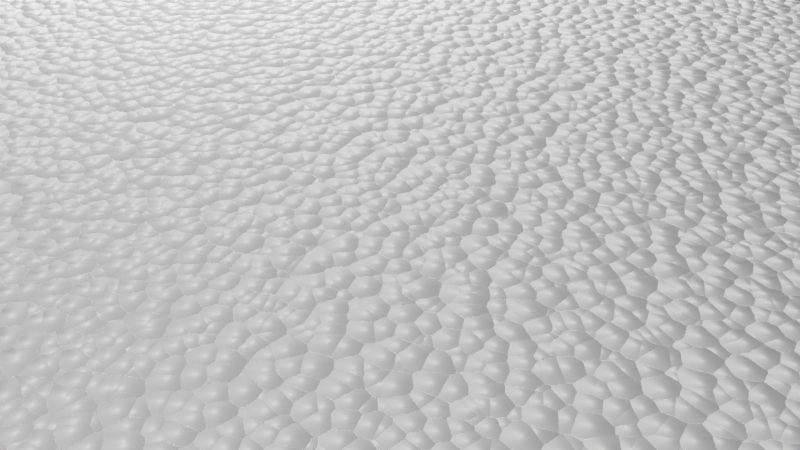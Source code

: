 # Source: cloth_leather.blend  (saved by Blender 2.79.0; exported with 4.5.12 LTS)
import bpy
from mathutils import Matrix  # noqa: F401  (used for matrix-valued properties, if any)

bpy.ops.wm.read_factory_settings(use_empty=True)
scene = bpy.context.scene
scene.name = 'Scene'

# ---- collections
col_collection_1 = bpy.data.collections.new('Collection 1'); scene.collection.children.link(col_collection_1)

# ---- materials (node trees are filled in below, after node groups)
mat_bmd_polystyrene = bpy.data.materials.new('BMD_Polystyrene')
mat_bmd_polystyrene.alpha_threshold = 0.0
mat_bmd_polystyrene.diffuse_color = (1.0, 1.0, 0.8261, 1.0)
mat_bmd_polystyrene.roughness = 0.5
mat_bmd_polystyrene.line_color = (0.0, 0.0, 0.0, 1.0)
mat_bmd_leather_0007 = bpy.data.materials.new('BMD_Leather_0007')
mat_bmd_leather_0007.alpha_threshold = 0.0
mat_bmd_leather_0007.diffuse_color = (0.01444, 0.006049, 0.004391, 1.0)
mat_bmd_leather_0007.roughness = 0.5
mat_bmd_leather_0007.line_color = (0.0, 0.0, 0.0, 1.0)

# ---- node groups
ng_bmd_polystyreneshader = bpy.data.node_groups.new('BMD_PolystyreneShader', 'ShaderNodeTree')
_s = ng_bmd_polystyreneshader.interface.new_socket(name='Shader', in_out='OUTPUT', socket_type='NodeSocketShader')
_s = ng_bmd_polystyreneshader.interface.new_socket(name='Color', in_out='INPUT', socket_type='NodeSocketColor')
_s.default_value = (1.0, 1.0, 1.0, 1.0)
_s = ng_bmd_polystyreneshader.interface.new_socket(name='Strength', in_out='INPUT', socket_type='NodeSocketFloat')
_s.subtype = 'FACTOR'
_s.default_value = 0.5
_s.min_value = 0.0
_s.max_value = 1.0
_s = ng_bmd_polystyreneshader.interface.new_socket(name='Scale', in_out='INPUT', socket_type='NodeSocketFloat')
_s.default_value = 5.0
_s.min_value = -1000.0
_s.max_value = 1000.0
_s = ng_bmd_polystyreneshader.interface.new_socket(name='Normal', in_out='INPUT', socket_type='NodeSocketVector')
_s.min_value = -1.0
_s.max_value = 1.0
_s.hide_value = True
_N = ng_bmd_polystyreneshader.nodes; _L = ng_bmd_polystyreneshader.links
n0 = _N.new('NodeFrame'); n0.name = 'PolystyreneBump'; n0.location = (-620, -33)
n0.label = 'Bump'
n0.width = 718
n1 = _N.new('NodeFrame'); n1.name = 'PolystyreneShader'; n1.location = (148, 145)
n1.label = 'Shader'
n1.width = 428
n2 = _N.new('NodeGroupInput'); n2.name = 'Group Input'; n2.location = (-613, 126)
n3 = _N.new('ShaderNodeMath'); n3.name = 'Math'; n3.location = (224, 9)
n3.operation = 'MULTIPLY'
n3.inputs[1].default_value = 20.0
n4 = _N.new('ShaderNodeTexVoronoi'); n4.name = 'Voronoi Texture'; n4.location = (401, 17)
n5 = _N.new('ShaderNodeBump'); n5.name = 'Bump'; n5.location = (572, 23)
n5.invert = True
n5.inputs[1].default_value = 0.1
n5.inputs[2].default_value = 1.0
n6 = _N.new('ShaderNodeTexCoord'); n6.name = 'Texture Coordinate'; n6.location = (54, 33)
n7 = _N.new('ShaderNodeFresnel'); n7.name = 'Fresnel'; n7.location = (60, 33)
n7.inputs[0].default_value = 1.55
n8 = _N.new('ShaderNodeBsdfDiffuse'); n8.name = 'Diffuse BSDF'; n8.location = (58, -72)
n9 = _N.new('ShaderNodeBsdfAnisotropic'); n9.name = 'Glossy BSDF'; n9.location = (54, -202)
n9.distribution = 'GGX'
n9.inputs[0].default_value = (1.0, 1.0, 1.0, 1.0)
n9.inputs[1].default_value = 0.7746
n10 = _N.new('ShaderNodeMixShader'); n10.name = 'Mix Shader'; n10.location = (282, -95)
n11 = _N.new('NodeGroupOutput'); n11.name = 'Group Output'; n11.location = (613, -15)
n12 = _N.new('ShaderNodeMath'); n12.name = 'Math.001'; n12.location = (0, 0)
n12.operation = 'MULTIPLY'
n3.parent = n0
n4.parent = n0
n5.parent = n0
n6.parent = n0
n7.parent = n1
n8.parent = n1
n9.parent = n1
n10.parent = n1
_L.new(n10.outputs[0], n11.inputs[0])
_L.new(n9.outputs[0], n10.inputs[2])
_L.new(n8.outputs[0], n10.inputs[1])
_L.new(n7.outputs[0], n10.inputs[0])
_L.new(n5.outputs[0], n9.inputs[4])
_L.new(n5.outputs[0], n8.inputs[2])
_L.new(n5.outputs[0], n7.inputs[1])
_L.new(n2.outputs[0], n8.inputs[0])
_L.new(n2.outputs[1], n5.inputs[0])
_L.new(n2.outputs[3], n5.inputs[4])
_L.new(n6.outputs[0], n4.inputs[0])
_L.new(n2.outputs[2], n3.inputs[0])
_L.new(n3.outputs[0], n4.inputs[2])
_L.new(n12.outputs[0], n5.inputs[3])
_L.new(n4.outputs[0], n12.inputs[0])
_L.new(n4.outputs[0], n12.inputs[1])
n11.is_active_output = True
ng_bmd_leatherbump_001 = bpy.data.node_groups.new('BMD_LeatherBump.001', 'ShaderNodeTree')
_s = ng_bmd_leatherbump_001.interface.new_socket(name='Color', in_out='OUTPUT', socket_type='NodeSocketColor')
_s.default_value = (0.0, 0.0, 0.0, 0.0)
_s = ng_bmd_leatherbump_001.interface.new_socket(name='Vector', in_out='INPUT', socket_type='NodeSocketVector')
_s.min_value = -1.0
_s.max_value = 1.0
_s = ng_bmd_leatherbump_001.interface.new_socket(name='Scale', in_out='INPUT', socket_type='NodeSocketFloat')
_s.default_value = 10.0
_s.min_value = -1000.0
_s.max_value = 1000.0
_N = ng_bmd_leatherbump_001.nodes; _L = ng_bmd_leatherbump_001.links
n0 = _N.new('ShaderNodeMapping'); n0.name = 'Mapping'; n0.location = (-867, 150)
n1 = _N.new('ShaderNodeMapping'); n1.name = 'Mapping.001'; n1.location = (-870, -151)
n1.inputs[2].default_value = (0.0, 1.571, 0.0)
n2 = _N.new('ShaderNodeTexWave'); n2.name = 'Wave Texture'; n2.location = (-357, 45)
n2.bands_direction = 'DIAGONAL'
n2.rings_direction = 'SPHERICAL'
n2.inputs[2].default_value = 25.0
n2.inputs[3].default_value = 16.0
n2.inputs[4].default_value = 0.3
n2.inputs[6].default_value = 1.571
n3 = _N.new('ShaderNodeTexVoronoi'); n3.name = 'Voronoi Texture'; n3.location = (-357, 207)
n4 = _N.new('ShaderNodeMix'); n4.name = 'Mix'; n4.location = (-108, -70)
n4.data_type = 'RGBA'
n4.blend_type = 'DIFFERENCE'
n4.inputs[0].default_value = 1.0
n5 = _N.new('ShaderNodeMix'); n5.name = 'Mix.001'; n5.location = (-113, -269)
n5.data_type = 'RGBA'
n5.blend_type = 'DIFFERENCE'
n5.inputs[0].default_value = 1.0
n6 = _N.new('ShaderNodeValToRGB'); n6.name = 'ColorRamp.001'; n6.location = (153, -228)
while len(n6.color_ramp.elements) > 1: n6.color_ramp.elements.remove(n6.color_ramp.elements[-1])
n6.color_ramp.elements[0].position = 0.0; n6.color_ramp.elements[0].color = (0.0, 0.0, 0.0, 1.0)
_e = n6.color_ramp.elements.new(0.3045); _e.color = (1.0, 1.0, 1.0, 1.0)
n7 = _N.new('ShaderNodeValToRGB'); n7.name = 'ColorRamp'; n7.location = (193, 12)
while len(n7.color_ramp.elements) > 1: n7.color_ramp.elements.remove(n7.color_ramp.elements[-1])
n7.color_ramp.elements[0].position = 0.0; n7.color_ramp.elements[0].color = (0.0, 0.0, 0.0, 1.0)
_e = n7.color_ramp.elements.new(0.3045); _e.color = (1.0, 1.0, 1.0, 1.0)
n8 = _N.new('ShaderNodeMix'); n8.name = 'Mix.002'; n8.location = (560, -144)
n8.data_type = 'RGBA'
n8.blend_type = 'MULTIPLY'
n8.inputs[0].default_value = 1.0
n9 = _N.new('ShaderNodeMath'); n9.name = 'Math.001'; n9.location = (768, -105)
n9.operation = 'MULTIPLY'
n10 = _N.new('ShaderNodeMath'); n10.name = 'Math'; n10.location = (718, 67)
n10.operation = 'MULTIPLY'
n11 = _N.new('ShaderNodeMix'); n11.name = 'Mix.003'; n11.location = (1009, 20)
n11.data_type = 'RGBA'
n11.blend_type = 'ADD'
n11.inputs[0].default_value = 1.0
n12 = _N.new('NodeGroupOutput'); n12.name = 'Group Output'; n12.location = (1209, -66)
n13 = _N.new('NodeGroupInput'); n13.name = 'Group Input'; n13.location = (-1209, -57)
n14 = _N.new('ShaderNodeTexVoronoi'); n14.name = 'Voronoi Texture.001'; n14.location = (-362, -186)
n15 = _N.new('ShaderNodeTexWave'); n15.name = 'Wave Texture.001'; n15.location = (-366, -340)
n15.bands_direction = 'DIAGONAL'
n15.rings_direction = 'SPHERICAL'
n15.inputs[2].default_value = 25.0
n15.inputs[3].default_value = 16.0
n15.inputs[4].default_value = 0.3
n15.inputs[6].default_value = 1.571
n16 = _N.new('ShaderNodeMath'); n16.name = 'Math.002'; n16.location = (-865, 340)
n16.operation = 'MULTIPLY'
n16.inputs[1].default_value = 6.0
_L.new(n0.outputs[0], n14.inputs[0])
_L.new(n0.outputs[0], n2.inputs[0])
_L.new(n0.outputs[0], n3.inputs[0])
_L.new(n1.outputs[0], n15.inputs[0])
_L.new(n13.outputs[0], n0.inputs[0])
_L.new(n2.outputs[1], n4.inputs[7])
_L.new(n15.outputs[1], n5.inputs[6])
_L.new(n5.outputs[2], n6.inputs[0])
_L.new(n8.outputs[2], n9.inputs[0])
_L.new(n4.outputs[2], n7.inputs[0])
_L.new(n7.outputs[0], n8.inputs[6])
_L.new(n6.outputs[0], n8.inputs[7])
_L.new(n10.outputs[0], n11.inputs[6])
_L.new(n9.outputs[0], n11.inputs[7])
_L.new(n11.outputs[2], n12.inputs[0])
_L.new(n13.outputs[0], n1.inputs[0])
_L.new(n13.outputs[1], n2.inputs[1])
_L.new(n13.outputs[1], n14.inputs[2])
_L.new(n13.outputs[1], n15.inputs[1])
_L.new(n13.outputs[1], n16.inputs[0])
_L.new(n16.outputs[0], n3.inputs[2])
_L.new(n3.outputs[1], n10.inputs[0])
_L.new(n14.outputs[1], n5.inputs[7])
_L.new(n14.outputs[1], n4.inputs[6])
n12.is_active_output = True
ng_bmd_leathershader_001 = bpy.data.node_groups.new('BMD_LeatherShader.001', 'ShaderNodeTree')
_s = ng_bmd_leathershader_001.interface.new_socket(name='Shader', in_out='OUTPUT', socket_type='NodeSocketShader')
_s = ng_bmd_leathershader_001.interface.new_socket(name='Color', in_out='INPUT', socket_type='NodeSocketColor')
_s.default_value = (0.01473, 0.006248, 0.004458, 1.0)
_s = ng_bmd_leathershader_001.interface.new_socket(name='IOR', in_out='INPUT', socket_type='NodeSocketFloat')
_s.default_value = 1.25
_s.min_value = 0.0
_s.max_value = 1000.0
_s = ng_bmd_leathershader_001.interface.new_socket(name='Normal', in_out='INPUT', socket_type='NodeSocketVector')
_s.min_value = -1.0
_s.max_value = 1.0
_s.hide_value = True
_N = ng_bmd_leathershader_001.nodes; _L = ng_bmd_leathershader_001.links
n0 = _N.new('ShaderNodeBsdfAnisotropic'); n0.name = 'Anisotropic BSDF'; n0.location = (-195, -193)
n0.distribution = 'BECKMANN'
n0.inputs[1].default_value = 0.3162
n0.inputs[2].default_value = 0.5
n1 = _N.new('ShaderNodeBsdfAnisotropic'); n1.name = 'Glossy BSDF'; n1.location = (-192, -34)
n1.width = 159
n1.distribution = 'BECKMANN'
n1.inputs[1].default_value = 0.5477
n2 = _N.new('ShaderNodeBsdfDiffuse'); n2.name = 'Diffuse BSDF'; n2.location = (-190, 89)
n2.inputs[1].default_value = 0.1
n3 = _N.new('ShaderNodeMixShader'); n3.name = 'Mix Shader'; n3.location = (25, 73)
n4 = _N.new('NodeGroupOutput'); n4.name = 'Group Output'; n4.location = (395, 0)
n5 = _N.new('ShaderNodeMixShader'); n5.name = 'Mix Shader.001'; n5.location = (195, 58)
n6 = _N.new('NodeGroupInput'); n6.name = 'Group Input'; n6.location = (-395, 0)
n7 = _N.new('ShaderNodeFresnel'); n7.name = 'Fresnel'; n7.location = (-185, 193)
_L.new(n2.outputs[0], n3.inputs[1])
_L.new(n6.outputs[2], n2.inputs[2])
_L.new(n3.outputs[0], n5.inputs[1])
_L.new(n5.outputs[0], n4.inputs[0])
_L.new(n1.outputs[0], n3.inputs[2])
_L.new(n0.outputs[0], n5.inputs[2])
_L.new(n7.outputs[0], n3.inputs[0])
_L.new(n7.outputs[0], n5.inputs[0])
_L.new(n6.outputs[2], n0.inputs[4])
_L.new(n6.outputs[2], n1.inputs[4])
_L.new(n6.outputs[0], n2.inputs[0])
_L.new(n6.outputs[1], n7.inputs[0])
n4.is_active_output = True

# ---- material node trees
mat_bmd_polystyrene.use_nodes = True; mat_bmd_polystyrene.node_tree.nodes.clear()
_N = mat_bmd_polystyrene.node_tree.nodes; _L = mat_bmd_polystyrene.node_tree.links
n0 = _N.new('ShaderNodeOutputMaterial'); n0.name = 'Material Output'; n0.location = (100, 0)
n1 = _N.new('ShaderNodeGroup'); n1.name = 'Group'; n1.location = (-100, 0)
n1.node_tree = ng_bmd_polystyreneshader
n1.inputs[0].default_value = (1.0, 1.0, 1.0, 1.0)
n1.inputs[1].default_value = 0.5
n1.inputs[2].default_value = 5.0
n1.inputs[3].default_value = (0.0, 0.0, 0.0)
_L.new(n1.outputs[0], n0.inputs[0])
n0.is_active_output = True
mat_bmd_leather_0007.use_nodes = True; mat_bmd_leather_0007.node_tree.nodes.clear()
_N = mat_bmd_leather_0007.node_tree.nodes; _L = mat_bmd_leather_0007.node_tree.links
n0 = _N.new('ShaderNodeOutputMaterial'); n0.name = 'Material Output'; n0.location = (364, -24)
n0.width = 120
n1 = _N.new('ShaderNodeTexCoord'); n1.name = 'Texture Coordinate'; n1.location = (-364, 24)
n2 = _N.new('ShaderNodeGroup'); n2.name = 'Group'; n2.location = (-182, -7)
n2.node_tree = ng_bmd_leatherbump_001
n2.inputs[1].default_value = 10.0
n3 = _N.new('ShaderNodeBump'); n3.name = 'Bump'; n3.location = (13, -2)
n3.inputs[0].default_value = 0.1
n3.inputs[1].default_value = 0.1
n3.inputs[2].default_value = 1.0
n4 = _N.new('ShaderNodeGroup'); n4.name = 'Group.001'; n4.location = (182, 17)
n4.node_tree = ng_bmd_leathershader_001
n4.inputs[0].default_value = (0.01473, 0.006248, 0.004458, 1.0)
n4.inputs[1].default_value = 1.25
_L.new(n3.outputs[0], n4.inputs[2])
_L.new(n2.outputs[0], n3.inputs[3])
_L.new(n4.outputs[0], n0.inputs[0])
_L.new(n1.outputs[0], n2.inputs[0])
n0.is_active_output = True

# ---- world
world_world = bpy.data.worlds.new('World'); scene.world = world_world
world_world.color = (0.05088, 0.05088, 0.05088)
world_world.use_sun_shadow = False
world_world.sun_shadow_jitter_overblur = 0.0
world_world.cycles.sampling_method = 'MANUAL'

# ---- cameras
cam_camera = bpy.data.cameras.new('Camera')
cam_camera.clip_end = 100.0
cam_camera.lens = 35.0
cam_camera.sensor_width = 32.0
cam_camera.sensor_height = 18.0
cam_camera.ortho_scale = 7.314
cam_camera.dof.focus_distance = 0.0

# ---- lights
light_point_002 = bpy.data.lights.new('Point.002', 'POINT')
light_point_002.transmission_factor = 0.0
light_point_002.energy = 100.0
light_point_002.shadow_buffer_clip_start = 0.5
light_point_002.shadow_soft_size = 0.1
light_point_002.shadow_maximum_resolution = 0.006
light_point_002.use_absolute_resolution = True
light_point_001 = bpy.data.lights.new('Point.001', 'POINT')
light_point_001.transmission_factor = 0.0
light_point_001.energy = 100.0
light_point_001.shadow_buffer_clip_start = 0.5
light_point_001.shadow_soft_size = 0.1
light_point_001.shadow_maximum_resolution = 0.006
light_point_001.use_absolute_resolution = True
light_point = bpy.data.lights.new('Point', 'POINT')
light_point.transmission_factor = 0.0
light_point.energy = 100.0
light_point.shadow_buffer_clip_start = 0.5
light_point.shadow_soft_size = 0.1
light_point.shadow_maximum_resolution = 0.006
light_point.use_absolute_resolution = True
light_lamp = bpy.data.lights.new('Lamp', 'POINT')
light_lamp.transmission_factor = 0.0
light_lamp.cutoff_distance = 30.0
light_lamp.energy = 100.0
light_lamp.shadow_buffer_clip_start = 1.001
light_lamp.shadow_soft_size = 0.1
light_lamp.shadow_maximum_resolution = 0.006
light_lamp.use_absolute_resolution = True

# ---- meshes
me_cube = bpy.data.meshes.new('Cube')
me_cube.from_pydata([(1.0, 1.0, -1.0), (1.0, -1.0, -1.0), (-1.0, -1.0, -1.0), (-1.0, 1.0, -1.0), (1.0, 1.0, 1.0), (1.0, -1.0, 1.0), (-1.0, -1.0, 1.0), (-1.0, 1.0, 1.0)], [], [(0, 1, 2, 3), (4, 7, 6, 5), (0, 4, 5, 1), (1, 5, 6, 2), (2, 6, 7, 3), (4, 0, 3, 7)])
me_cube.materials.append(mat_bmd_polystyrene)
me_cube.use_remesh_preserve_volume = False
me_cube.use_remesh_preserve_attributes = False
me_cube.use_mirror_vertex_groups = False
me_cube.update()
me_plane = bpy.data.meshes.new('Plane')
me_plane.from_pydata([(-1.0, -1.227, 0.0), (1.0, -1.227, 0.0), (-1.0, 0.7727, 0.0), (1.0, 0.7727, 0.0), (-1.0, -0.2273, 0.0), (0.0, -1.227, 0.0), (1.0, -0.2273, 0.0), (0.0, 0.7727, 0.0), (0.0, -0.2273, 0.0), (-1.0, -0.7273, 0.0), (0.5, -1.227, 0.0), (1.0, 0.2727, 0.0), (-0.5, 0.7727, 0.0), (-1.0, 0.2727, 0.0), (-0.5, -1.227, 0.0), (1.0, -0.7273, 0.0), (0.5, 0.7727, 0.0), (0.0, 0.2727, 0.0), (0.0, -0.7273, 0.0), (-0.5, -0.2273, 0.0), (0.5, -0.2273, 0.0), (0.5, -0.7273, 0.0), (-0.5, -0.7273, 0.0), (-0.5, 0.2727, 0.0), (0.5, 0.2727, 0.0), (-1.0, -0.9773, 0.0), (0.75, -1.227, 0.0), (1.0, 0.5227, 0.0), (-0.75, 0.7727, 0.0), (-1.0, 0.02269, 0.0), (-0.25, -1.227, 0.0), (1.0, -0.4773, 0.0), (0.25, 0.7727, 0.0), (0.0, 0.5227, 0.0), (0.0, -0.4773, 0.0), (-0.75, -0.2273, 0.0), (0.25, -0.2273, 0.0), (-1.0, -0.4773, 0.0), (0.25, -1.227, 0.0), (1.0, 0.02269, 0.0), (-0.25, 0.7727, 0.0), (-1.0, 0.5227, 0.0), (-0.75, -1.227, 0.0), (1.0, -0.9773, 0.0), (0.75, 0.7727, 0.0), (0.0, 0.02269, 0.0), (0.0, -0.9773, 0.0), (-0.25, -0.2273, 0.0), (0.75, -0.2273, 0.0), (0.5, -0.4773, 0.0), (0.5, -0.9773, 0.0), (0.25, -0.7273, 0.0), (0.75, -0.7273, 0.0), (-0.5, -0.4773, 0.0), (-0.5, -0.9773, 0.0), (-0.75, -0.7273, 0.0), (-0.25, -0.7273, 0.0), (-0.5, 0.5227, 0.0), (-0.5, 0.02269, 0.0), (-0.75, 0.2727, 0.0), (-0.25, 0.2727, 0.0), (0.5, 0.5227, 0.0), (0.5, 0.02269, 0.0), (0.25, 0.2727, 0.0), (0.75, 0.2727, 0.0), (0.75, 0.02269, 0.0), (0.25, 0.02269, 0.0), (0.25, 0.5227, 0.0), (-0.25, 0.02269, 0.0), (-0.75, 0.02269, 0.0), (-0.75, 0.5227, 0.0), (-0.25, -0.9773, 0.0), (-0.75, -0.9773, 0.0), (-0.75, -0.4773, 0.0), (0.75, -0.9773, 0.0), (0.25, -0.9773, 0.0), (0.25, -0.4773, 0.0), (0.75, -0.4773, 0.0), (-0.25, -0.4773, 0.0), (-0.25, 0.5227, 0.0), (0.75, 0.5227, 0.0), (-1.0, -1.102, 0.0), (0.875, -1.227, 0.0), (1.0, 0.6477, 0.0), (-0.875, 0.7727, 0.0), (-1.0, -0.1023, 0.0), (-0.125, -1.227, 0.0), (1.0, -0.3523, 0.0), (0.125, 0.7727, 0.0), (0.0, 0.6477, 0.0), (0.0, -0.3523, 0.0), (-0.875, -0.2273, 0.0), (0.125, -0.2273, 0.0), (-1.0, -0.6023, 0.0), (0.375, -1.227, 0.0), (1.0, 0.1477, 0.0), (-0.375, 0.7727, 0.0), (-1.0, 0.3977, 0.0), (-0.625, -1.227, 0.0), (1.0, -0.8523, 0.0), (0.625, 0.7727, 0.0), (0.0, 0.1477, 0.0), (0.0, -0.8523, 0.0), (-0.375, -0.2273, 0.0), (0.625, -0.2273, 0.0), (0.5, -0.3523, 0.0), (0.5, -0.8523, 0.0), (0.125, -0.7273, 0.0), (0.625, -0.7273, 0.0), (-0.5, -0.3523, 0.0), (-0.5, -0.8523, 0.0), (-0.875, -0.7273, 0.0), (-0.375, -0.7273, 0.0), (-0.5, 0.6477, 0.0), (-0.5, 0.1477, 0.0), (-0.875, 0.2727, 0.0), (-0.375, 0.2727, 0.0), (0.5, 0.6477, 0.0), (0.5, 0.1477, 0.0), (0.125, 0.2727, 0.0), (0.625, 0.2727, 0.0), (-1.0, -0.8523, 0.0), (0.625, -1.227, 0.0), (1.0, 0.3977, 0.0), (-0.625, 0.7727, 0.0), (-1.0, 0.1477, 0.0), (-0.375, -1.227, 0.0), (1.0, -0.6023, 0.0), (0.375, 0.7727, 0.0), (0.0, 0.3977, 0.0), (0.0, -0.6023, 0.0), (-0.625, -0.2273, 0.0), (0.375, -0.2273, 0.0), (-1.0, -0.3523, 0.0), (0.125, -1.227, 0.0), (1.0, -0.1023, 0.0), (-0.125, 0.7727, 0.0), (-1.0, 0.6477, 0.0), (-0.875, -1.227, 0.0), (1.0, -1.102, 0.0), (0.875, 0.7727, 0.0), (0.0, -0.1023, 0.0), (0.0, -1.102, 0.0), (-0.125, -0.2273, 0.0), (0.875, -0.2273, 0.0), (0.5, -0.6023, 0.0), (0.5, -1.102, 0.0), (0.375, -0.7273, 0.0), (0.875, -0.7273, 0.0), (-0.5, -0.6023, 0.0), (-0.5, -1.102, 0.0), (-0.625, -0.7273, 0.0), (-0.125, -0.7273, 0.0), (-0.5, 0.3977, 0.0), (-0.5, -0.1023, 0.0), (-0.625, 0.2727, 0.0), (-0.125, 0.2727, 0.0), (0.5, 0.3977, 0.0), (0.5, -0.1023, 0.0), (0.375, 0.2727, 0.0), (0.875, 0.2727, 0.0), (0.75, 0.1477, 0.0), (0.75, -0.1023, 0.0), (0.625, 0.02269, 0.0), (0.875, 0.02269, 0.0), (0.25, 0.1477, 0.0), (0.25, -0.1023, 0.0), (0.125, 0.02269, 0.0), (0.375, 0.02269, 0.0), (0.25, 0.6477, 0.0), (0.25, 0.3977, 0.0), (0.125, 0.5227, 0.0), (0.375, 0.5227, 0.0), (-0.25, 0.1477, 0.0), (-0.25, -0.1023, 0.0), (-0.375, 0.02269, 0.0), (-0.125, 0.02269, 0.0), (-0.75, 0.1477, 0.0), (-0.75, -0.1023, 0.0), (-0.875, 0.02269, 0.0), (-0.625, 0.02269, 0.0), (-0.75, 0.6477, 0.0), (-0.75, 0.3977, 0.0), (-0.875, 0.5227, 0.0), (-0.625, 0.5227, 0.0), (-0.25, -0.8523, 0.0), (-0.25, -1.102, 0.0), (-0.375, -0.9773, 0.0), (-0.125, -0.9773, 0.0), (-0.75, -0.8523, 0.0), (-0.75, -1.102, 0.0), (-0.875, -0.9773, 0.0), (-0.625, -0.9773, 0.0), (-0.75, -0.3523, 0.0), (-0.75, -0.6023, 0.0), (-0.875, -0.4773, 0.0), (-0.625, -0.4773, 0.0), (0.75, -0.8523, 0.0), (0.75, -1.102, 0.0), (0.625, -0.9773, 0.0), (0.875, -0.9773, 0.0), (0.25, -0.8523, 0.0), (0.25, -1.102, 0.0), (0.125, -0.9773, 0.0), (0.375, -0.9773, 0.0), (0.25, -0.3523, 0.0), (0.25, -0.6023, 0.0), (0.125, -0.4773, 0.0), (0.375, -0.4773, 0.0), (0.75, -0.3523, 0.0), (0.75, -0.6023, 0.0), (0.625, -0.4773, 0.0), (0.875, -0.4773, 0.0), (-0.25, -0.3523, 0.0), (-0.25, -0.6023, 0.0), (-0.375, -0.4773, 0.0), (-0.125, -0.4773, 0.0), (-0.25, 0.6477, 0.0), (-0.25, 0.3977, 0.0), (-0.375, 0.5227, 0.0), (-0.125, 0.5227, 0.0), (0.75, 0.6477, 0.0), (0.75, 0.3977, 0.0), (0.625, 0.5227, 0.0), (0.875, 0.5227, 0.0), (0.875, 0.3977, 0.0), (0.625, 0.3977, 0.0), (0.625, 0.6477, 0.0), (-0.125, 0.3977, 0.0), (-0.375, 0.3977, 0.0), (-0.375, 0.6477, 0.0), (-0.125, -0.6023, 0.0), (-0.375, -0.6023, 0.0), (-0.375, -0.3523, 0.0), (0.875, -0.6023, 0.0), (0.625, -0.6023, 0.0), (0.625, -0.3523, 0.0), (0.375, -0.6023, 0.0), (0.125, -0.6023, 0.0), (0.125, -0.3523, 0.0), (0.375, -1.102, 0.0), (0.125, -1.102, 0.0), (0.125, -0.8523, 0.0), (0.875, -1.102, 0.0), (0.625, -1.102, 0.0), (0.625, -0.8523, 0.0), (-0.625, -0.6023, 0.0), (-0.875, -0.6023, 0.0), (-0.875, -0.3523, 0.0), (-0.625, -1.102, 0.0), (-0.875, -1.102, 0.0), (-0.875, -0.8523, 0.0), (-0.125, -1.102, 0.0), (-0.375, -1.102, 0.0), (-0.375, -0.8523, 0.0), (-0.625, 0.3977, 0.0), (-0.875, 0.3977, 0.0), (-0.875, 0.6477, 0.0), (-0.625, -0.1023, 0.0), (-0.875, -0.1023, 0.0), (-0.875, 0.1477, 0.0), (-0.125, -0.1023, 0.0), (-0.375, -0.1023, 0.0), (-0.375, 0.1477, 0.0), (0.375, 0.3977, 0.0), (0.125, 0.3977, 0.0), (0.125, 0.6477, 0.0), (0.375, -0.1023, 0.0), (0.125, -0.1023, 0.0), (0.125, 0.1477, 0.0), (0.875, -0.1023, 0.0), (0.625, -0.1023, 0.0), (0.625, 0.1477, 0.0), (0.875, 0.1477, 0.0), (0.375, 0.1477, 0.0), (0.375, 0.6477, 0.0), (-0.125, 0.1477, 0.0), (-0.625, 0.1477, 0.0), (-0.625, 0.6477, 0.0), (-0.125, -0.8523, 0.0), (-0.625, -0.8523, 0.0), (-0.625, -0.3523, 0.0), (0.875, -0.8523, 0.0), (0.375, -0.8523, 0.0), (0.375, -0.3523, 0.0), (0.875, -0.3523, 0.0), (-0.125, -0.3523, 0.0), (-0.125, 0.6477, 0.0), (0.875, 0.6477, 0.0), (-1.0, -1.165, 0.0), (0.9375, -1.227, 0.0), (1.0, 0.7102, 0.0), (-0.9375, 0.7727, 0.0), (-1.0, -0.1648, 0.0), (-0.0625, -1.227, 0.0), (1.0, -0.2898, 0.0), (0.0625, 0.7727, 0.0), (0.0, 0.7102, 0.0), (0.0, -0.2898, 0.0), (-0.9375, -0.2273, 0.0), (0.0625, -0.2273, 0.0), (-1.0, -0.6648, 0.0), (0.4375, -1.227, 0.0), (1.0, 0.2102, 0.0), (-0.4375, 0.7727, 0.0), (-1.0, 0.3352, 0.0), (-0.5625, -1.227, 0.0), (1.0, -0.7898, 0.0), (0.5625, 0.7727, 0.0), (0.0, 0.2102, 0.0), (0.0, -0.7898, 0.0), (-0.4375, -0.2273, 0.0), (0.5625, -0.2273, 0.0), (0.5, -0.2898, 0.0), (0.5, -0.7898, 0.0), (0.0625, -0.7273, 0.0), (0.5625, -0.7273, 0.0), (-0.5, -0.2898, 0.0), (-0.5, -0.7898, 0.0), (-0.9375, -0.7273, 0.0), (-0.4375, -0.7273, 0.0), (-0.5, 0.7102, 0.0), (-0.5, 0.2102, 0.0), (-0.9375, 0.2727, 0.0), (-0.4375, 0.2727, 0.0), (0.5, 0.7102, 0.0), (0.5, 0.2102, 0.0), (0.0625, 0.2727, 0.0), (0.5625, 0.2727, 0.0), (-1.0, -0.9148, 0.0), (0.6875, -1.227, 0.0), (1.0, 0.4602, 0.0), (-0.6875, 0.7727, 0.0), (-1.0, 0.08519, 0.0), (-0.3125, -1.227, 0.0), (1.0, -0.5398, 0.0), (0.3125, 0.7727, 0.0), (0.0, 0.4602, 0.0), (0.0, -0.5398, 0.0), (-0.6875, -0.2273, 0.0), (0.3125, -0.2273, 0.0), (-1.0, -0.4148, 0.0), (0.1875, -1.227, 0.0), (1.0, -0.03981, 0.0), (-0.1875, 0.7727, 0.0), (-1.0, 0.5852, 0.0), (-0.8125, -1.227, 0.0), (1.0, -1.04, 0.0), (0.8125, 0.7727, 0.0), (0.0, -0.03981, 0.0), (0.0, -1.04, 0.0), (-0.1875, -0.2273, 0.0), (0.8125, -0.2273, 0.0), (0.5, -0.5398, 0.0), (0.5, -1.04, 0.0), (0.3125, -0.7273, 0.0), (0.8125, -0.7273, 0.0), (-0.5, -0.5398, 0.0), (-0.5, -1.04, 0.0), (-0.6875, -0.7273, 0.0), (-0.1875, -0.7273, 0.0), (-0.5, 0.4602, 0.0), (-0.5, -0.03981, 0.0), (-0.6875, 0.2727, 0.0), (-0.1875, 0.2727, 0.0), (0.5, 0.4602, 0.0), (0.5, -0.03981, 0.0), (0.3125, 0.2727, 0.0), (0.8125, 0.2727, 0.0), (0.75, 0.2102, 0.0), (0.75, -0.03981, 0.0), (0.5625, 0.02269, 0.0), (0.8125, 0.02269, 0.0), (0.25, 0.2102, 0.0), (0.25, -0.03981, 0.0), (0.0625, 0.02269, 0.0), (0.3125, 0.02269, 0.0), (0.25, 0.7102, 0.0), (0.25, 0.4602, 0.0), (0.0625, 0.5227, 0.0), (0.3125, 0.5227, 0.0), (-0.25, 0.2102, 0.0), (-0.25, -0.03981, 0.0), (-0.4375, 0.02269, 0.0), (-0.1875, 0.02269, 0.0), (-0.75, 0.2102, 0.0), (-0.75, -0.03981, 0.0), (-0.9375, 0.02269, 0.0), (-0.6875, 0.02269, 0.0), (-0.75, 0.7102, 0.0), (-0.75, 0.4602, 0.0), (-0.9375, 0.5227, 0.0), (-0.6875, 0.5227, 0.0), (-0.25, -0.7898, 0.0), (-0.25, -1.04, 0.0), (-0.4375, -0.9773, 0.0), (-0.1875, -0.9773, 0.0), (-0.75, -0.7898, 0.0), (-0.75, -1.04, 0.0), (-0.9375, -0.9773, 0.0), (-0.6875, -0.9773, 0.0), (-0.75, -0.2898, 0.0), (-0.75, -0.5398, 0.0), (-0.9375, -0.4773, 0.0), (-0.6875, -0.4773, 0.0), (0.75, -0.7898, 0.0), (0.75, -1.04, 0.0), (0.5625, -0.9773, 0.0), (0.8125, -0.9773, 0.0), (0.25, -0.7898, 0.0), (0.25, -1.04, 0.0), (0.0625, -0.9773, 0.0), (0.3125, -0.9773, 0.0), (0.25, -0.2898, 0.0), (0.25, -0.5398, 0.0), (0.0625, -0.4773, 0.0), (0.3125, -0.4773, 0.0), (0.75, -0.2898, 0.0), (0.75, -0.5398, 0.0), (0.5625, -0.4773, 0.0), (0.8125, -0.4773, 0.0), (-0.25, -0.2898, 0.0), (-0.25, -0.5398, 0.0), (-0.4375, -0.4773, 0.0), (-0.1875, -0.4773, 0.0), (-0.25, 0.7102, 0.0), (-0.25, 0.4602, 0.0), (-0.4375, 0.5227, 0.0), (-0.1875, 0.5227, 0.0), (0.75, 0.7102, 0.0), (0.75, 0.4602, 0.0), (0.5625, 0.5227, 0.0), (0.8125, 0.5227, 0.0), (-1.0, -1.04, 0.0), (0.8125, -1.227, 0.0), (1.0, 0.5852, 0.0), (-0.8125, 0.7727, 0.0), (-1.0, -0.03981, 0.0), (-0.1875, -1.227, 0.0), (1.0, -0.4148, 0.0), (0.1875, 0.7727, 0.0), (0.0, 0.5852, 0.0), (0.0, -0.4148, 0.0), (-0.8125, -0.2273, 0.0), (0.1875, -0.2273, 0.0), (-1.0, -0.5398, 0.0), (0.3125, -1.227, 0.0), (1.0, 0.08519, 0.0), (-0.3125, 0.7727, 0.0), (-1.0, 0.4602, 0.0), (-0.6875, -1.227, 0.0), (1.0, -0.9148, 0.0), (0.6875, 0.7727, 0.0), (0.0, 0.08519, 0.0), (0.0, -0.9148, 0.0), (-0.3125, -0.2273, 0.0), (0.6875, -0.2273, 0.0), (0.5, -0.4148, 0.0), (0.5, -0.9148, 0.0), (0.1875, -0.7273, 0.0), (0.6875, -0.7273, 0.0), (-0.5, -0.4148, 0.0), (-0.5, -0.9148, 0.0), (-0.8125, -0.7273, 0.0), (-0.3125, -0.7273, 0.0), (-0.5, 0.5852, 0.0), (-0.5, 0.08519, 0.0), (-0.8125, 0.2727, 0.0), (-0.3125, 0.2727, 0.0), (0.5, 0.5852, 0.0), (0.5, 0.08519, 0.0), (0.1875, 0.2727, 0.0), (0.6875, 0.2727, 0.0), (-1.0, -0.7898, 0.0), (0.5625, -1.227, 0.0), (1.0, 0.3352, 0.0), (-0.5625, 0.7727, 0.0), (-1.0, 0.2102, 0.0), (-0.4375, -1.227, 0.0), (1.0, -0.6648, 0.0), (0.4375, 0.7727, 0.0), (0.0, 0.3352, 0.0), (0.0, -0.6648, 0.0), (-0.5625, -0.2273, 0.0), (0.4375, -0.2273, 0.0), (-1.0, -0.2898, 0.0), (0.0625, -1.227, 0.0), (1.0, -0.1648, 0.0), (-0.0625, 0.7727, 0.0), (-1.0, 0.7102, 0.0), (-0.9375, -1.227, 0.0), (1.0, -1.165, 0.0), (0.9375, 0.7727, 0.0), (0.0, -0.1648, 0.0), (0.0, -1.165, 0.0), (-0.0625, -0.2273, 0.0), (0.9375, -0.2273, 0.0), (0.5, -0.6648, 0.0), (0.5, -1.165, 0.0), (0.4375, -0.7273, 0.0), (0.9375, -0.7273, 0.0), (-0.5, -0.6648, 0.0), (-0.5, -1.165, 0.0), (-0.5625, -0.7273, 0.0), (-0.0625, -0.7273, 0.0), (-0.5, 0.3352, 0.0), (-0.5, -0.1648, 0.0), (-0.5625, 0.2727, 0.0), (-0.0625, 0.2727, 0.0), (0.5, 0.3352, 0.0), (0.5, -0.1648, 0.0), (0.4375, 0.2727, 0.0), (0.9375, 0.2727, 0.0), (0.75, 0.08519, 0.0), (0.75, -0.1648, 0.0), (0.6875, 0.02269, 0.0), (0.9375, 0.02269, 0.0), (0.25, 0.08519, 0.0), (0.25, -0.1648, 0.0), (0.1875, 0.02269, 0.0), (0.4375, 0.02269, 0.0), (0.25, 0.5852, 0.0), (0.25, 0.3352, 0.0), (0.1875, 0.5227, 0.0), (0.4375, 0.5227, 0.0), (-0.25, 0.08519, 0.0), (-0.25, -0.1648, 0.0), (-0.3125, 0.02269, 0.0), (-0.0625, 0.02269, 0.0), (-0.75, 0.08519, 0.0), (-0.75, -0.1648, 0.0), (-0.8125, 0.02269, 0.0), (-0.5625, 0.02269, 0.0), (-0.75, 0.5852, 0.0), (-0.75, 0.3352, 0.0), (-0.8125, 0.5227, 0.0), (-0.5625, 0.5227, 0.0), (-0.25, -0.9148, 0.0), (-0.25, -1.165, 0.0), (-0.3125, -0.9773, 0.0), (-0.0625, -0.9773, 0.0), (-0.75, -0.9148, 0.0), (-0.75, -1.165, 0.0), (-0.8125, -0.9773, 0.0), (-0.5625, -0.9773, 0.0), (-0.75, -0.4148, 0.0), (-0.75, -0.6648, 0.0), (-0.8125, -0.4773, 0.0), (-0.5625, -0.4773, 0.0), (0.75, -0.9148, 0.0), (0.75, -1.165, 0.0), (0.6875, -0.9773, 0.0), (0.9375, -0.9773, 0.0), (0.25, -0.9148, 0.0), (0.25, -1.165, 0.0), (0.1875, -0.9773, 0.0), (0.4375, -0.9773, 0.0), (0.25, -0.4148, 0.0), (0.25, -0.6648, 0.0), (0.1875, -0.4773, 0.0), (0.4375, -0.4773, 0.0), (0.75, -0.4148, 0.0), (0.75, -0.6648, 0.0), (0.6875, -0.4773, 0.0), (0.9375, -0.4773, 0.0), (-0.25, -0.4148, 0.0), (-0.25, -0.6648, 0.0), (-0.3125, -0.4773, 0.0), (-0.0625, -0.4773, 0.0), (-0.25, 0.5852, 0.0), (-0.25, 0.3352, 0.0), (-0.3125, 0.5227, 0.0), (-0.0625, 0.5227, 0.0), (0.75, 0.5852, 0.0), (0.75, 0.3352, 0.0), (0.6875, 0.5227, 0.0), (0.9375, 0.5227, 0.0), (0.875, 0.4602, 0.0), (0.875, 0.3352, 0.0), (0.8125, 0.3977, 0.0), (0.9375, 0.3977, 0.0), (0.625, 0.4602, 0.0), (0.625, 0.3352, 0.0), (0.5625, 0.3977, 0.0), (0.6875, 0.3977, 0.0), (0.625, 0.7102, 0.0), (0.625, 0.5852, 0.0), (0.5625, 0.6477, 0.0), (0.6875, 0.6477, 0.0), (-0.125, 0.4602, 0.0), (-0.125, 0.3352, 0.0), (-0.1875, 0.3977, 0.0), (-0.0625, 0.3977, 0.0), (-0.375, 0.4602, 0.0), (-0.375, 0.3352, 0.0), (-0.4375, 0.3977, 0.0), (-0.3125, 0.3977, 0.0), (-0.375, 0.7102, 0.0), (-0.375, 0.5852, 0.0), (-0.4375, 0.6477, 0.0), (-0.3125, 0.6477, 0.0), (-0.125, -0.5398, 0.0), (-0.125, -0.6648, 0.0), (-0.1875, -0.6023, 0.0), (-0.0625, -0.6023, 0.0), (-0.375, -0.5398, 0.0), (-0.375, -0.6648, 0.0), (-0.4375, -0.6023, 0.0), (-0.3125, -0.6023, 0.0), (-0.375, -0.2898, 0.0), (-0.375, -0.4148, 0.0), (-0.4375, -0.3523, 0.0), (-0.3125, -0.3523, 0.0), (0.875, -0.5398, 0.0), (0.875, -0.6648, 0.0), (0.8125, -0.6023, 0.0), (0.9375, -0.6023, 0.0), (0.625, -0.5398, 0.0), (0.625, -0.6648, 0.0), (0.5625, -0.6023, 0.0), (0.6875, -0.6023, 0.0), (0.625, -0.2898, 0.0), (0.625, -0.4148, 0.0), (0.5625, -0.3523, 0.0), (0.6875, -0.3523, 0.0), (0.375, -0.5398, 0.0), (0.375, -0.6648, 0.0), (0.3125, -0.6023, 0.0), (0.4375, -0.6023, 0.0), (0.125, -0.5398, 0.0), (0.125, -0.6648, 0.0), (0.0625, -0.6023, 0.0), (0.1875, -0.6023, 0.0), (0.125, -0.2898, 0.0), (0.125, -0.4148, 0.0), (0.0625, -0.3523, 0.0), (0.1875, -0.3523, 0.0), (0.375, -1.04, 0.0), (0.375, -1.165, 0.0), (0.3125, -1.102, 0.0), (0.4375, -1.102, 0.0), (0.125, -1.04, 0.0), (0.125, -1.165, 0.0), (0.0625, -1.102, 0.0), (0.1875, -1.102, 0.0), (0.125, -0.7898, 0.0), (0.125, -0.9148, 0.0), (0.0625, -0.8523, 0.0), (0.1875, -0.8523, 0.0), (0.875, -1.04, 0.0), (0.875, -1.165, 0.0), (0.8125, -1.102, 0.0), (0.9375, -1.102, 0.0), (0.625, -1.04, 0.0), (0.625, -1.165, 0.0), (0.5625, -1.102, 0.0), (0.6875, -1.102, 0.0), (0.625, -0.7898, 0.0), (0.625, -0.9148, 0.0), (0.5625, -0.8523, 0.0), (0.6875, -0.8523, 0.0), (-0.625, -0.5398, 0.0), (-0.625, -0.6648, 0.0), (-0.6875, -0.6023, 0.0), (-0.5625, -0.6023, 0.0), (-0.875, -0.5398, 0.0), (-0.875, -0.6648, 0.0), (-0.9375, -0.6023, 0.0), (-0.8125, -0.6023, 0.0), (-0.875, -0.2898, 0.0), (-0.875, -0.4148, 0.0), (-0.9375, -0.3523, 0.0), (-0.8125, -0.3523, 0.0), (-0.625, -1.04, 0.0), (-0.625, -1.165, 0.0), (-0.6875, -1.102, 0.0), (-0.5625, -1.102, 0.0), (-0.875, -1.04, 0.0), (-0.875, -1.165, 0.0), (-0.9375, -1.102, 0.0), (-0.8125, -1.102, 0.0), (-0.875, -0.7898, 0.0), (-0.875, -0.9148, 0.0), (-0.9375, -0.8523, 0.0), (-0.8125, -0.8523, 0.0), (-0.125, -1.04, 0.0), (-0.125, -1.165, 0.0), (-0.1875, -1.102, 0.0), (-0.0625, -1.102, 0.0), (-0.375, -1.04, 0.0), (-0.375, -1.165, 0.0), (-0.4375, -1.102, 0.0), (-0.3125, -1.102, 0.0), (-0.375, -0.7898, 0.0), (-0.375, -0.9148, 0.0), (-0.4375, -0.8523, 0.0), (-0.3125, -0.8523, 0.0), (-0.625, 0.4602, 0.0), (-0.625, 0.3352, 0.0), (-0.6875, 0.3977, 0.0), (-0.5625, 0.3977, 0.0), (-0.875, 0.4602, 0.0), (-0.875, 0.3352, 0.0), (-0.9375, 0.3977, 0.0), (-0.8125, 0.3977, 0.0), (-0.875, 0.7102, 0.0), (-0.875, 0.5852, 0.0), (-0.9375, 0.6477, 0.0), (-0.8125, 0.6477, 0.0), (-0.625, -0.03981, 0.0), (-0.625, -0.1648, 0.0), (-0.6875, -0.1023, 0.0), (-0.5625, -0.1023, 0.0), (-0.875, -0.03981, 0.0), (-0.875, -0.1648, 0.0), (-0.9375, -0.1023, 0.0), (-0.8125, -0.1023, 0.0), (-0.875, 0.2102, 0.0), (-0.875, 0.08519, 0.0), (-0.9375, 0.1477, 0.0), (-0.8125, 0.1477, 0.0), (-0.125, -0.03981, 0.0), (-0.125, -0.1648, 0.0), (-0.1875, -0.1023, 0.0), (-0.0625, -0.1023, 0.0), (-0.375, -0.03981, 0.0), (-0.375, -0.1648, 0.0), (-0.4375, -0.1023, 0.0), (-0.3125, -0.1023, 0.0), (-0.375, 0.2102, 0.0), (-0.375, 0.08519, 0.0), (-0.4375, 0.1477, 0.0), (-0.3125, 0.1477, 0.0), (0.375, 0.4602, 0.0), (0.375, 0.3352, 0.0), (0.3125, 0.3977, 0.0), (0.4375, 0.3977, 0.0), (0.125, 0.4602, 0.0), (0.125, 0.3352, 0.0), (0.0625, 0.3977, 0.0), (0.1875, 0.3977, 0.0), (0.125, 0.7102, 0.0), (0.125, 0.5852, 0.0), (0.0625, 0.6477, 0.0), (0.1875, 0.6477, 0.0), (0.375, -0.03981, 0.0), (0.375, -0.1648, 0.0), (0.3125, -0.1023, 0.0), (0.4375, -0.1023, 0.0), (0.125, -0.03981, 0.0), (0.125, -0.1648, 0.0), (0.0625, -0.1023, 0.0), (0.1875, -0.1023, 0.0), (0.125, 0.2102, 0.0), (0.125, 0.08519, 0.0), (0.0625, 0.1477, 0.0), (0.1875, 0.1477, 0.0), (0.875, -0.03981, 0.0), (0.875, -0.1648, 0.0), (0.8125, -0.1023, 0.0), (0.9375, -0.1023, 0.0), (0.625, -0.03981, 0.0), (0.625, -0.1648, 0.0), (0.5625, -0.1023, 0.0), (0.6875, -0.1023, 0.0), (0.625, 0.2102, 0.0), (0.625, 0.08519, 0.0), (0.5625, 0.1477, 0.0), (0.6875, 0.1477, 0.0), (0.875, 0.2102, 0.0), (0.875, 0.08519, 0.0), (0.8125, 0.1477, 0.0), (0.9375, 0.1477, 0.0), (0.375, 0.2102, 0.0), (0.375, 0.08519, 0.0), (0.3125, 0.1477, 0.0), (0.4375, 0.1477, 0.0), (0.375, 0.7102, 0.0), (0.375, 0.5852, 0.0), (0.3125, 0.6477, 0.0), (0.4375, 0.6477, 0.0), (-0.125, 0.2102, 0.0), (-0.125, 0.08519, 0.0), (-0.1875, 0.1477, 0.0), (-0.0625, 0.1477, 0.0), (-0.625, 0.2102, 0.0), (-0.625, 0.08519, 0.0), (-0.6875, 0.1477, 0.0), (-0.5625, 0.1477, 0.0), (-0.625, 0.7102, 0.0), (-0.625, 0.5852, 0.0), (-0.6875, 0.6477, 0.0), (-0.5625, 0.6477, 0.0), (-0.125, -0.7898, 0.0), (-0.125, -0.9148, 0.0), (-0.1875, -0.8523, 0.0), (-0.0625, -0.8523, 0.0), (-0.625, -0.7898, 0.0), (-0.625, -0.9148, 0.0), (-0.6875, -0.8523, 0.0), (-0.5625, -0.8523, 0.0), (-0.625, -0.2898, 0.0), (-0.625, -0.4148, 0.0), (-0.6875, -0.3523, 0.0), (-0.5625, -0.3523, 0.0), (0.875, -0.7898, 0.0), (0.875, -0.9148, 0.0), (0.8125, -0.8523, 0.0), (0.9375, -0.8523, 0.0), (0.375, -0.7898, 0.0), (0.375, -0.9148, 0.0), (0.3125, -0.8523, 0.0), (0.4375, -0.8523, 0.0), (0.375, -0.2898, 0.0), (0.375, -0.4148, 0.0), (0.3125, -0.3523, 0.0), (0.4375, -0.3523, 0.0), (0.875, -0.2898, 0.0), (0.875, -0.4148, 0.0), (0.8125, -0.3523, 0.0), (0.9375, -0.3523, 0.0), (-0.125, -0.2898, 0.0), (-0.125, -0.4148, 0.0), (-0.1875, -0.3523, 0.0), (-0.0625, -0.3523, 0.0), (-0.125, 0.7102, 0.0), (-0.125, 0.5852, 0.0), (-0.1875, 0.6477, 0.0), (-0.0625, 0.6477, 0.0), (0.875, 0.7102, 0.0), (0.875, 0.5852, 0.0), (0.8125, 0.6477, 0.0), (0.9375, 0.6477, 0.0), (0.9375, 0.5852, 0.0), (0.8125, 0.5852, 0.0), (0.8125, 0.7102, 0.0), (-0.0625, 0.5852, 0.0), (-0.1875, 0.5852, 0.0), (-0.1875, 0.7102, 0.0), (-0.0625, -0.4148, 0.0), (-0.1875, -0.4148, 0.0), (-0.1875, -0.2898, 0.0), (0.9375, -0.4148, 0.0), (0.8125, -0.4148, 0.0), (0.8125, -0.2898, 0.0), (0.4375, -0.4148, 0.0), (0.3125, -0.4148, 0.0), (0.3125, -0.2898, 0.0), (0.4375, -0.9148, 0.0), (0.3125, -0.9148, 0.0), (0.3125, -0.7898, 0.0), (0.9375, -0.9148, 0.0), (0.8125, -0.9148, 0.0), (0.8125, -0.7898, 0.0), (-0.5625, -0.4148, 0.0), (-0.6875, -0.4148, 0.0), (-0.6875, -0.2898, 0.0), (-0.5625, -0.9148, 0.0), (-0.6875, -0.9148, 0.0), (-0.6875, -0.7898, 0.0), (-0.0625, -0.9148, 0.0), (-0.1875, -0.9148, 0.0), (-0.1875, -0.7898, 0.0), (-0.5625, 0.5852, 0.0), (-0.6875, 0.5852, 0.0), (-0.6875, 0.7102, 0.0), (-0.5625, 0.08519, 0.0), (-0.6875, 0.08519, 0.0), (-0.6875, 0.2102, 0.0), (-0.0625, 0.08519, 0.0), (-0.1875, 0.08519, 0.0), (-0.1875, 0.2102, 0.0), (0.4375, 0.5852, 0.0), (0.3125, 0.5852, 0.0), (0.3125, 0.7102, 0.0), (0.4375, 0.08519, 0.0), (0.3125, 0.08519, 0.0), (0.3125, 0.2102, 0.0), (0.9375, 0.08519, 0.0), (0.8125, 0.08519, 0.0), (0.8125, 0.2102, 0.0), (0.6875, 0.08519, 0.0), (0.5625, 0.08519, 0.0), (0.5625, 0.2102, 0.0), (0.6875, -0.1648, 0.0), (0.5625, -0.1648, 0.0), (0.5625, -0.03981, 0.0), (0.9375, -0.1648, 0.0), (0.8125, -0.1648, 0.0), (0.8125, -0.03981, 0.0), (0.1875, 0.08519, 0.0), (0.0625, 0.08519, 0.0), (0.0625, 0.2102, 0.0), (0.1875, -0.1648, 0.0), (0.0625, -0.1648, 0.0), (0.0625, -0.03981, 0.0), (0.4375, -0.1648, 0.0), (0.3125, -0.1648, 0.0), (0.3125, -0.03981, 0.0), (0.1875, 0.5852, 0.0), (0.0625, 0.5852, 0.0), (0.0625, 0.7102, 0.0), (0.1875, 0.3352, 0.0), (0.0625, 0.3352, 0.0), (0.0625, 0.4602, 0.0), (0.4375, 0.3352, 0.0), (0.3125, 0.3352, 0.0), (0.3125, 0.4602, 0.0), (-0.3125, 0.08519, 0.0), (-0.4375, 0.08519, 0.0), (-0.4375, 0.2102, 0.0), (-0.3125, -0.1648, 0.0), (-0.4375, -0.1648, 0.0), (-0.4375, -0.03981, 0.0), (-0.0625, -0.1648, 0.0), (-0.1875, -0.1648, 0.0), (-0.1875, -0.03981, 0.0), (-0.8125, 0.08519, 0.0), (-0.9375, 0.08519, 0.0), (-0.9375, 0.2102, 0.0), (-0.8125, -0.1648, 0.0), (-0.9375, -0.1648, 0.0), (-0.9375, -0.03981, 0.0), (-0.5625, -0.1648, 0.0), (-0.6875, -0.1648, 0.0), (-0.6875, -0.03981, 0.0), (-0.8125, 0.5852, 0.0), (-0.9375, 0.5852, 0.0), (-0.9375, 0.7102, 0.0), (-0.8125, 0.3352, 0.0), (-0.9375, 0.3352, 0.0), (-0.9375, 0.4602, 0.0), (-0.5625, 0.3352, 0.0), (-0.6875, 0.3352, 0.0), (-0.6875, 0.4602, 0.0), (-0.3125, -0.9148, 0.0), (-0.4375, -0.9148, 0.0), (-0.4375, -0.7898, 0.0), (-0.3125, -1.165, 0.0), (-0.4375, -1.165, 0.0), (-0.4375, -1.04, 0.0), (-0.0625, -1.165, 0.0), (-0.1875, -1.165, 0.0), (-0.1875, -1.04, 0.0), (-0.8125, -0.9148, 0.0), (-0.9375, -0.9148, 0.0), (-0.9375, -0.7898, 0.0), (-0.8125, -1.165, 0.0), (-0.9375, -1.165, 0.0), (-0.9375, -1.04, 0.0), (-0.5625, -1.165, 0.0), (-0.6875, -1.165, 0.0), (-0.6875, -1.04, 0.0), (-0.8125, -0.4148, 0.0), (-0.9375, -0.4148, 0.0), (-0.9375, -0.2898, 0.0), (-0.8125, -0.6648, 0.0), (-0.9375, -0.6648, 0.0), (-0.9375, -0.5398, 0.0), (-0.5625, -0.6648, 0.0), (-0.6875, -0.6648, 0.0), (-0.6875, -0.5398, 0.0), (0.6875, -0.9148, 0.0), (0.5625, -0.9148, 0.0), (0.5625, -0.7898, 0.0), (0.6875, -1.165, 0.0), (0.5625, -1.165, 0.0), (0.5625, -1.04, 0.0), (0.9375, -1.165, 0.0), (0.8125, -1.165, 0.0), (0.8125, -1.04, 0.0), (0.1875, -0.9148, 0.0), (0.0625, -0.9148, 0.0), (0.0625, -0.7898, 0.0), (0.1875, -1.165, 0.0), (0.0625, -1.165, 0.0), (0.0625, -1.04, 0.0), (0.4375, -1.165, 0.0), (0.3125, -1.165, 0.0), (0.3125, -1.04, 0.0), (0.1875, -0.4148, 0.0), (0.0625, -0.4148, 0.0), (0.0625, -0.2898, 0.0), (0.1875, -0.6648, 0.0), (0.0625, -0.6648, 0.0), (0.0625, -0.5398, 0.0), (0.4375, -0.6648, 0.0), (0.3125, -0.6648, 0.0), (0.3125, -0.5398, 0.0), (0.6875, -0.4148, 0.0), (0.5625, -0.4148, 0.0), (0.5625, -0.2898, 0.0), (0.6875, -0.6648, 0.0), (0.5625, -0.6648, 0.0), (0.5625, -0.5398, 0.0), (0.9375, -0.6648, 0.0), (0.8125, -0.6648, 0.0), (0.8125, -0.5398, 0.0), (-0.3125, -0.4148, 0.0), (-0.4375, -0.4148, 0.0), (-0.4375, -0.2898, 0.0), (-0.3125, -0.6648, 0.0), (-0.4375, -0.6648, 0.0), (-0.4375, -0.5398, 0.0), (-0.0625, -0.6648, 0.0), (-0.1875, -0.6648, 0.0), (-0.1875, -0.5398, 0.0), (-0.3125, 0.5852, 0.0), (-0.4375, 0.5852, 0.0), (-0.4375, 0.7102, 0.0), (-0.3125, 0.3352, 0.0), (-0.4375, 0.3352, 0.0), (-0.4375, 0.4602, 0.0), (-0.0625, 0.3352, 0.0), (-0.1875, 0.3352, 0.0), (-0.1875, 0.4602, 0.0), (0.6875, 0.5852, 0.0), (0.5625, 0.5852, 0.0), (0.5625, 0.7102, 0.0), (0.6875, 0.3352, 0.0), (0.5625, 0.3352, 0.0), (0.5625, 0.4602, 0.0), (0.9375, 0.3352, 0.0), (0.8125, 0.3352, 0.0), (0.8125, 0.4602, 0.0), (0.9375, 0.4602, 0.0), (0.6875, 0.4602, 0.0), (0.6875, 0.7102, 0.0), (-0.0625, 0.4602, 0.0), (-0.3125, 0.4602, 0.0), (-0.3125, 0.7102, 0.0), (-0.0625, -0.5398, 0.0), (-0.3125, -0.5398, 0.0), (-0.3125, -0.2898, 0.0), (0.9375, -0.5398, 0.0), (0.6875, -0.5398, 0.0), (0.6875, -0.2898, 0.0), (0.4375, -0.5398, 0.0), (0.1875, -0.5398, 0.0), (0.1875, -0.2898, 0.0), (0.4375, -1.04, 0.0), (0.1875, -1.04, 0.0), (0.1875, -0.7898, 0.0), (0.9375, -1.04, 0.0), (0.6875, -1.04, 0.0), (0.6875, -0.7898, 0.0), (-0.5625, -0.5398, 0.0), (-0.8125, -0.5398, 0.0), (-0.8125, -0.2898, 0.0), (-0.5625, -1.04, 0.0), (-0.8125, -1.04, 0.0), (-0.8125, -0.7898, 0.0), (-0.0625, -1.04, 0.0), (-0.3125, -1.04, 0.0), (-0.3125, -0.7898, 0.0), (-0.5625, 0.4602, 0.0), (-0.8125, 0.4602, 0.0), (-0.8125, 0.7102, 0.0), (-0.5625, -0.03981, 0.0), (-0.8125, -0.03981, 0.0), (-0.8125, 0.2102, 0.0), (-0.0625, -0.03981, 0.0), (-0.3125, -0.03981, 0.0), (-0.3125, 0.2102, 0.0), (0.4375, 0.4602, 0.0), (0.1875, 0.4602, 0.0), (0.1875, 0.7102, 0.0), (0.4375, -0.03981, 0.0), (0.1875, -0.03981, 0.0), (0.1875, 0.2102, 0.0), (0.9375, -0.03981, 0.0), (0.6875, -0.03981, 0.0), (0.6875, 0.2102, 0.0), (0.9375, 0.2102, 0.0), (0.4375, 0.2102, 0.0), (0.4375, 0.7102, 0.0), (-0.0625, 0.2102, 0.0), (-0.5625, 0.2102, 0.0), (-0.5625, 0.7102, 0.0), (-0.0625, -0.7898, 0.0), (-0.5625, -0.7898, 0.0), (-0.5625, -0.2898, 0.0), (0.9375, -0.7898, 0.0), (0.4375, -0.7898, 0.0), (0.4375, -0.2898, 0.0), (0.9375, -0.2898, 0.0), (-0.0625, -0.2898, 0.0), (-0.0625, 0.7102, 0.0), (0.9375, 0.7102, 0.0)], [], [(1088, 291, 3, 492), (1087, 297, 7, 488), (1086, 298, 8, 495), (1085, 295, 6, 496), (1084, 313, 20, 484), (1083, 314, 21, 499), (1082, 307, 15, 500), (1081, 317, 19, 483), (1080, 318, 22, 503), (1079, 310, 18, 504), (1078, 321, 12, 476), (1077, 322, 23, 507), (1076, 309, 17, 508), (1075, 325, 16, 480), (1074, 326, 24, 511), (1073, 303, 11, 512), (1072, 369, 64, 472), (1071, 370, 65, 515), (1070, 343, 39, 516), (1069, 373, 63, 471), (1068, 374, 66, 519), (1067, 366, 62, 520), (1066, 377, 32, 440), (1065, 378, 67, 523), (1064, 365, 61, 524), (1063, 381, 60, 468), (1062, 382, 68, 527), (1061, 349, 45, 528), (1060, 385, 59, 467), (1059, 386, 69, 531), (1058, 362, 58, 532), (1057, 389, 28, 436), (1056, 390, 70, 535), (1055, 361, 57, 536), (1054, 393, 56, 464), (1053, 394, 71, 539), (1052, 350, 46, 540), (1051, 397, 55, 463), (1050, 398, 72, 543), (1049, 358, 54, 544), (1048, 401, 35, 443), (1047, 402, 73, 547), (1046, 357, 53, 548), (1045, 405, 52, 460), (1044, 406, 74, 551), (1043, 347, 43, 552), (1042, 409, 51, 459), (1041, 410, 75, 555), (1040, 354, 50, 556), (1039, 413, 36, 444), (1038, 414, 76, 559), (1037, 353, 49, 560), (1036, 417, 48, 456), (1035, 418, 77, 563), (1034, 335, 31, 564), (1033, 421, 47, 455), (1032, 422, 78, 567), (1031, 338, 34, 568), (1030, 425, 40, 448), (1029, 426, 79, 571), (1028, 337, 33, 572), (1027, 429, 44, 452), (1026, 430, 80, 575), (1025, 331, 27, 576), (1024, 577, 224, 432), (1023, 578, 225, 579), (1022, 475, 123, 580), (1021, 581, 223, 431), (1020, 582, 226, 583), (1019, 574, 222, 584), (1018, 585, 100, 308), (1017, 586, 227, 587), (1016, 573, 221, 588), (1015, 589, 220, 428), (1014, 590, 228, 591), (1013, 481, 129, 592), (1012, 593, 219, 427), (1011, 594, 229, 595), (1010, 570, 218, 596), (1009, 597, 96, 304), (1008, 598, 230, 599), (1007, 569, 217, 600), (1006, 601, 216, 424), (1005, 602, 231, 603), (1004, 482, 130, 604), (1003, 605, 215, 423), (1002, 606, 232, 607), (1001, 566, 214, 608), (1000, 609, 103, 311), (999, 610, 233, 611), (998, 565, 213, 612), (997, 613, 212, 420), (996, 614, 234, 615), (995, 479, 127, 616), (994, 617, 211, 419), (993, 618, 235, 619), (992, 562, 210, 620), (991, 621, 104, 312), (990, 622, 236, 623), (989, 561, 209, 624), (988, 625, 208, 416), (987, 626, 237, 627), (986, 497, 145, 628), (985, 629, 207, 415), (984, 630, 238, 631), (983, 558, 206, 632), (982, 633, 92, 300), (981, 634, 239, 635), (980, 557, 205, 636), (979, 637, 204, 412), (978, 638, 240, 639), (977, 498, 146, 640), (976, 641, 203, 411), (975, 642, 241, 643), (974, 554, 202, 644), (973, 645, 107, 315), (972, 646, 242, 647), (971, 553, 201, 648), (970, 649, 200, 408), (969, 650, 243, 651), (968, 491, 139, 652), (967, 653, 199, 407), (966, 654, 244, 655), (965, 550, 198, 656), (964, 657, 108, 316), (963, 658, 245, 659), (962, 549, 197, 660), (961, 661, 196, 404), (960, 662, 246, 663), (959, 501, 149, 664), (958, 665, 195, 403), (957, 666, 247, 667), (956, 546, 194, 668), (955, 669, 91, 299), (954, 670, 248, 671), (953, 545, 193, 672), (952, 673, 192, 400), (951, 674, 249, 675), (950, 502, 150, 676), (949, 677, 191, 399), (948, 678, 250, 679), (947, 542, 190, 680), (946, 681, 111, 319), (945, 682, 251, 683), (944, 541, 189, 684), (943, 685, 188, 396), (942, 686, 252, 687), (941, 494, 142, 688), (940, 689, 187, 395), (939, 690, 253, 691), (938, 538, 186, 692), (937, 693, 112, 320), (936, 694, 254, 695), (935, 537, 185, 696), (934, 697, 184, 392), (933, 698, 255, 699), (932, 505, 153, 700), (931, 701, 183, 391), (930, 702, 256, 703), (929, 534, 182, 704), (928, 705, 84, 292), (927, 706, 257, 707), (926, 533, 181, 708), (925, 709, 180, 388), (924, 710, 258, 711), (923, 506, 154, 712), (922, 713, 179, 387), (921, 714, 259, 715), (920, 530, 178, 716), (919, 717, 115, 323), (918, 718, 260, 719), (917, 529, 177, 720), (916, 721, 176, 384), (915, 722, 261, 723), (914, 493, 141, 724), (913, 725, 175, 383), (912, 726, 262, 727), (911, 526, 174, 728), (910, 729, 116, 324), (909, 730, 263, 731), (908, 525, 173, 732), (907, 733, 172, 380), (906, 734, 264, 735), (905, 509, 157, 736), (904, 737, 171, 379), (903, 738, 265, 739), (902, 522, 170, 740), (901, 741, 88, 296), (900, 742, 266, 743), (899, 521, 169, 744), (898, 745, 168, 376), (897, 746, 267, 747), (896, 510, 158, 748), (895, 749, 167, 375), (894, 750, 268, 751), (893, 518, 166, 752), (892, 753, 119, 327), (891, 754, 269, 755), (890, 517, 165, 756), (889, 757, 164, 372), (888, 758, 270, 759), (887, 487, 135, 760), (886, 761, 163, 371), (885, 762, 271, 763), (884, 514, 162, 764), (883, 765, 120, 328), (882, 766, 272, 767), (881, 513, 161, 768), (880, 769, 160, 368), (879, 770, 273, 771), (878, 447, 95, 772), (877, 773, 159, 367), (876, 774, 274, 775), (875, 470, 118, 776), (874, 777, 128, 336), (873, 778, 275, 779), (872, 469, 117, 780), (871, 781, 156, 364), (870, 782, 276, 783), (869, 453, 101, 784), (868, 785, 155, 363), (867, 786, 277, 787), (866, 466, 114, 788), (865, 789, 124, 332), (864, 790, 278, 791), (863, 465, 113, 792), (862, 793, 152, 360), (861, 794, 279, 795), (860, 454, 102, 796), (859, 797, 151, 359), (858, 798, 280, 799), (857, 462, 110, 800), (856, 801, 131, 339), (855, 802, 281, 803), (854, 461, 109, 804), (853, 805, 148, 356), (852, 806, 282, 807), (851, 451, 99, 808), (850, 809, 147, 355), (849, 810, 283, 811), (848, 458, 106, 812), (847, 813, 132, 340), (846, 814, 284, 815), (845, 457, 105, 816), (844, 817, 144, 352), (843, 818, 285, 819), (842, 439, 87, 820), (841, 821, 143, 351), (840, 822, 286, 823), (839, 442, 90, 824), (838, 825, 136, 344), (837, 826, 287, 827), (836, 441, 89, 828), (835, 829, 140, 348), (834, 830, 288, 831), (833, 435, 83, 832), (830, 833, 832, 288), (224, 576, 833, 830), (576, 27, 435, 833), (573, 834, 831, 221), (80, 432, 834, 573), (432, 224, 830, 834), (429, 835, 348, 44), (221, 831, 835, 429), (831, 288, 829, 835), (826, 836, 828, 287), (220, 572, 836, 826), (572, 33, 441, 836), (569, 837, 827, 217), (79, 428, 837, 569), (428, 220, 826, 837), (425, 838, 344, 40), (217, 827, 838, 425), (827, 287, 825, 838), (822, 839, 824, 286), (216, 568, 839, 822), (568, 34, 442, 839), (565, 840, 823, 213), (78, 424, 840, 565), (424, 216, 822, 840), (421, 841, 351, 47), (213, 823, 841, 421), (823, 286, 821, 841), (818, 842, 820, 285), (212, 564, 842, 818), (564, 31, 439, 842), (561, 843, 819, 209), (77, 420, 843, 561), (420, 212, 818, 843), (417, 844, 352, 48), (209, 819, 844, 417), (819, 285, 817, 844), (814, 845, 816, 284), (208, 560, 845, 814), (560, 49, 457, 845), (557, 846, 815, 205), (76, 416, 846, 557), (416, 208, 814, 846), (413, 847, 340, 36), (205, 815, 847, 413), (815, 284, 813, 847), (810, 848, 812, 283), (204, 556, 848, 810), (556, 50, 458, 848), (553, 849, 811, 201), (75, 412, 849, 553), (412, 204, 810, 849), (409, 850, 355, 51), (201, 811, 850, 409), (811, 283, 809, 850), (806, 851, 808, 282), (200, 552, 851, 806), (552, 43, 451, 851), (549, 852, 807, 197), (74, 408, 852, 549), (408, 200, 806, 852), (405, 853, 356, 52), (197, 807, 853, 405), (807, 282, 805, 853), (802, 854, 804, 281), (196, 548, 854, 802), (548, 53, 461, 854), (545, 855, 803, 193), (73, 404, 855, 545), (404, 196, 802, 855), (401, 856, 339, 35), (193, 803, 856, 401), (803, 281, 801, 856), (798, 857, 800, 280), (192, 544, 857, 798), (544, 54, 462, 857), (541, 858, 799, 189), (72, 400, 858, 541), (400, 192, 798, 858), (397, 859, 359, 55), (189, 799, 859, 397), (799, 280, 797, 859), (794, 860, 796, 279), (188, 540, 860, 794), (540, 46, 454, 860), (537, 861, 795, 185), (71, 396, 861, 537), (396, 188, 794, 861), (393, 862, 360, 56), (185, 795, 862, 393), (795, 279, 793, 862), (790, 863, 792, 278), (184, 536, 863, 790), (536, 57, 465, 863), (533, 864, 791, 181), (70, 392, 864, 533), (392, 184, 790, 864), (389, 865, 332, 28), (181, 791, 865, 389), (791, 278, 789, 865), (786, 866, 788, 277), (180, 532, 866, 786), (532, 58, 466, 866), (529, 867, 787, 177), (69, 388, 867, 529), (388, 180, 786, 867), (385, 868, 363, 59), (177, 787, 868, 385), (787, 277, 785, 868), (782, 869, 784, 276), (176, 528, 869, 782), (528, 45, 453, 869), (525, 870, 783, 173), (68, 384, 870, 525), (384, 176, 782, 870), (381, 871, 364, 60), (173, 783, 871, 381), (783, 276, 781, 871), (778, 872, 780, 275), (172, 524, 872, 778), (524, 61, 469, 872), (521, 873, 779, 169), (67, 380, 873, 521), (380, 172, 778, 873), (377, 874, 336, 32), (169, 779, 874, 377), (779, 275, 777, 874), (774, 875, 776, 274), (168, 520, 875, 774), (520, 62, 470, 875), (517, 876, 775, 165), (66, 376, 876, 517), (376, 168, 774, 876), (373, 877, 367, 63), (165, 775, 877, 373), (775, 274, 773, 877), (770, 878, 772, 273), (164, 516, 878, 770), (516, 39, 447, 878), (513, 879, 771, 161), (65, 372, 879, 513), (372, 164, 770, 879), (369, 880, 368, 64), (161, 771, 880, 369), (771, 273, 769, 880), (766, 881, 768, 272), (163, 515, 881, 766), (515, 65, 513, 881), (470, 882, 767, 118), (62, 371, 882, 470), (371, 163, 766, 882), (326, 883, 328, 24), (118, 767, 883, 326), (767, 272, 765, 883), (762, 884, 764, 271), (104, 456, 884, 762), (456, 48, 514, 884), (510, 885, 763, 158), (20, 312, 885, 510), (312, 104, 762, 885), (366, 886, 371, 62), (158, 763, 886, 366), (763, 271, 761, 886), (758, 887, 760, 270), (144, 496, 887, 758), (496, 6, 487, 887), (514, 888, 759, 162), (48, 352, 888, 514), (352, 144, 758, 888), (370, 889, 372, 65), (162, 759, 889, 370), (759, 270, 757, 889), (754, 890, 756, 269), (167, 519, 890, 754), (519, 66, 517, 890), (453, 891, 755, 101), (45, 375, 891, 453), (375, 167, 754, 891), (309, 892, 327, 17), (101, 755, 892, 309), (755, 269, 753, 892), (750, 893, 752, 268), (92, 444, 893, 750), (444, 36, 518, 893), (493, 894, 751, 141), (8, 300, 894, 493), (300, 92, 750, 894), (349, 895, 375, 45), (141, 751, 895, 349), (751, 268, 749, 895), (746, 896, 748, 267), (132, 484, 896, 746), (484, 20, 510, 896), (518, 897, 747, 166), (36, 340, 897, 518), (340, 132, 746, 897), (374, 898, 376, 66), (166, 747, 898, 374), (747, 267, 745, 898), (742, 899, 744, 266), (171, 523, 899, 742), (523, 67, 521, 899), (441, 900, 743, 89), (33, 379, 900, 441), (379, 171, 742, 900), (297, 901, 296, 7), (89, 743, 901, 297), (743, 266, 741, 901), (738, 902, 740, 265), (119, 471, 902, 738), (471, 63, 522, 902), (481, 903, 739, 129), (17, 327, 903, 481), (327, 119, 738, 903), (337, 904, 379, 33), (129, 739, 904, 337), (739, 265, 737, 904), (734, 905, 736, 264), (159, 511, 905, 734), (511, 24, 509, 905), (522, 906, 735, 170), (63, 367, 906, 522), (367, 159, 734, 906), (378, 907, 380, 67), (170, 735, 907, 378), (735, 264, 733, 907), (730, 908, 732, 263), (175, 527, 908, 730), (527, 68, 525, 908), (466, 909, 731, 114), (58, 383, 909, 466), (383, 175, 730, 909), (322, 910, 324, 23), (114, 731, 910, 322), (731, 263, 729, 910), (726, 911, 728, 262), (103, 455, 911, 726), (455, 47, 526, 911), (506, 912, 727, 154), (19, 311, 912, 506), (311, 103, 726, 912), (362, 913, 383, 58), (154, 727, 913, 362), (727, 262, 725, 913), (722, 914, 724, 261), (143, 495, 914, 722), (495, 8, 493, 914), (526, 915, 723, 174), (47, 351, 915, 526), (351, 143, 722, 915), (382, 916, 384, 68), (174, 723, 916, 382), (723, 261, 721, 916), (718, 917, 720, 260), (179, 531, 917, 718), (531, 69, 529, 917), (333, 918, 719, 125), (29, 387, 918, 333), (387, 179, 718, 918), (477, 919, 323, 13), (125, 719, 919, 477), (719, 260, 717, 919), (714, 920, 716, 259), (91, 443, 920, 714), (443, 35, 530, 920), (293, 921, 715, 85), (4, 299, 921, 293), (299, 91, 714, 921), (437, 922, 387, 29), (85, 715, 922, 437), (715, 259, 713, 922), (710, 923, 712, 258), (131, 483, 923, 710), (483, 19, 506, 923), (530, 924, 711, 178), (35, 339, 924, 530), (339, 131, 710, 924), (386, 925, 388, 69), (178, 711, 925, 386), (711, 258, 709, 925), (706, 926, 708, 257), (183, 535, 926, 706), (535, 70, 533, 926), (345, 927, 707, 137), (41, 391, 927, 345), (391, 183, 706, 927), (489, 928, 292, 2), (137, 707, 928, 489), (707, 257, 705, 928), (702, 929, 704, 256), (115, 467, 929, 702), (467, 59, 534, 929), (305, 930, 703, 97), (13, 323, 930, 305), (323, 115, 702, 930), (449, 931, 391, 41), (97, 703, 931, 449), (703, 256, 701, 931), (698, 932, 700, 255), (155, 507, 932, 698), (507, 23, 505, 932), (534, 933, 699, 182), (59, 363, 933, 534), (363, 155, 698, 933), (390, 934, 392, 70), (182, 699, 934, 390), (699, 255, 697, 934), (694, 935, 696, 254), (187, 539, 935, 694), (539, 71, 537, 935), (462, 936, 695, 110), (54, 395, 936, 462), (395, 187, 694, 936), (318, 937, 320, 22), (110, 695, 937, 318), (695, 254, 693, 937), (690, 938, 692, 253), (126, 334, 938, 690), (334, 30, 538, 938), (502, 939, 691, 150), (14, 478, 939, 502), (478, 126, 690, 939), (358, 940, 395, 54), (150, 691, 940, 358), (691, 253, 689, 940), (686, 941, 688, 252), (86, 294, 941, 686), (294, 5, 494, 941), (538, 942, 687, 186), (30, 438, 942, 538), (438, 86, 686, 942), (394, 943, 396, 71), (186, 687, 943, 394), (687, 252, 685, 943), (682, 944, 684, 251), (191, 543, 944, 682), (543, 72, 541, 944), (329, 945, 683, 121), (25, 399, 945, 329), (399, 191, 682, 945), (473, 946, 319, 9), (121, 683, 946, 473), (683, 251, 681, 946), (678, 947, 680, 250), (138, 346, 947, 678), (346, 42, 542, 947), (289, 948, 679, 81), (0, 490, 948, 289), (490, 138, 678, 948), (433, 949, 399, 25), (81, 679, 949, 433), (679, 250, 677, 949), (674, 950, 676, 249), (98, 306, 950, 674), (306, 14, 502, 950), (542, 951, 675, 190), (42, 450, 951, 542), (450, 98, 674, 951), (398, 952, 400, 72), (190, 675, 952, 398), (675, 249, 673, 952), (670, 953, 672, 248), (195, 547, 953, 670), (547, 73, 545, 953), (341, 954, 671, 133), (37, 403, 954, 341), (403, 195, 670, 954), (485, 955, 299, 4), (133, 671, 955, 485), (671, 248, 669, 955), (666, 956, 668, 247), (111, 463, 956, 666), (463, 55, 546, 956), (301, 957, 667, 93), (9, 319, 957, 301), (319, 111, 666, 957), (445, 958, 403, 37), (93, 667, 958, 445), (667, 247, 665, 958), (662, 959, 664, 246), (151, 503, 959, 662), (503, 22, 501, 959), (546, 960, 663, 194), (55, 359, 960, 546), (359, 151, 662, 960), (402, 961, 404, 73), (194, 663, 961, 402), (663, 246, 661, 961), (658, 962, 660, 245), (199, 551, 962, 658), (551, 74, 549, 962), (458, 963, 659, 106), (50, 407, 963, 458), (407, 199, 658, 963), (314, 964, 316, 21), (106, 659, 964, 314), (659, 245, 657, 964), (654, 965, 656, 244), (122, 330, 965, 654), (330, 26, 550, 965), (498, 966, 655, 146), (10, 474, 966, 498), (474, 122, 654, 966), (354, 967, 407, 50), (146, 655, 967, 354), (655, 244, 653, 967), (650, 968, 652, 243), (82, 290, 968, 650), (290, 1, 491, 968), (550, 969, 651, 198), (26, 434, 969, 550), (434, 82, 650, 969), (406, 970, 408, 74), (198, 651, 970, 406), (651, 243, 649, 970), (646, 971, 648, 242), (203, 555, 971, 646), (555, 75, 553, 971), (454, 972, 647, 102), (46, 411, 972, 454), (411, 203, 646, 972), (310, 973, 315, 18), (102, 647, 973, 310), (647, 242, 645, 973), (642, 974, 644, 241), (134, 342, 974, 642), (342, 38, 554, 974), (494, 975, 643, 142), (5, 486, 975, 494), (486, 134, 642, 975), (350, 976, 411, 46), (142, 643, 976, 350), (643, 241, 641, 976), (638, 977, 640, 240), (94, 302, 977, 638), (302, 10, 498, 977), (554, 978, 639, 202), (38, 446, 978, 554), (446, 94, 638, 978), (410, 979, 412, 75), (202, 639, 979, 410), (639, 240, 637, 979), (634, 980, 636, 239), (207, 559, 980, 634), (559, 76, 557, 980), (442, 981, 635, 90), (34, 415, 981, 442), (415, 207, 634, 981), (298, 982, 300, 8), (90, 635, 982, 298), (635, 239, 633, 982), (630, 983, 632, 238), (107, 459, 983, 630), (459, 51, 558, 983), (482, 984, 631, 130), (18, 315, 984, 482), (315, 107, 630, 984), (338, 985, 415, 34), (130, 631, 985, 338), (631, 238, 629, 985), (626, 986, 628, 237), (147, 499, 986, 626), (499, 21, 497, 986), (558, 987, 627, 206), (51, 355, 987, 558), (355, 147, 626, 987), (414, 988, 416, 76), (206, 627, 988, 414), (627, 237, 625, 988), (622, 989, 624, 236), (211, 563, 989, 622), (563, 77, 561, 989), (457, 990, 623, 105), (49, 419, 990, 457), (419, 211, 622, 990), (313, 991, 312, 20), (105, 623, 991, 313), (623, 236, 621, 991), (618, 992, 620, 235), (108, 460, 992, 618), (460, 52, 562, 992), (497, 993, 619, 145), (21, 316, 993, 497), (316, 108, 618, 993), (353, 994, 419, 49), (145, 619, 994, 353), (619, 235, 617, 994), (614, 995, 616, 234), (148, 500, 995, 614), (500, 15, 479, 995), (562, 996, 615, 210), (52, 356, 996, 562), (356, 148, 614, 996), (418, 997, 420, 77), (210, 615, 997, 418), (615, 234, 613, 997), (610, 998, 612, 233), (215, 567, 998, 610), (567, 78, 565, 998), (461, 999, 611, 109), (53, 423, 999, 461), (423, 215, 610, 999), (317, 1000, 311, 19), (109, 611, 1000, 317), (611, 233, 609, 1000), (606, 1001, 608, 232), (112, 464, 1001, 606), (464, 56, 566, 1001), (501, 1002, 607, 149), (22, 320, 1002, 501), (320, 112, 606, 1002), (357, 1003, 423, 53), (149, 607, 1003, 357), (607, 232, 605, 1003), (602, 1004, 604, 231), (152, 504, 1004, 602), (504, 18, 482, 1004), (566, 1005, 603, 214), (56, 360, 1005, 566), (360, 152, 602, 1005), (422, 1006, 424, 78), (214, 603, 1006, 422), (603, 231, 601, 1006), (598, 1007, 600, 230), (219, 571, 1007, 598), (571, 79, 569, 1007), (465, 1008, 599, 113), (57, 427, 1008, 465), (427, 219, 598, 1008), (321, 1009, 304, 12), (113, 599, 1009, 321), (599, 230, 597, 1009), (594, 1010, 596, 229), (116, 468, 1010, 594), (468, 60, 570, 1010), (505, 1011, 595, 153), (23, 324, 1011, 505), (324, 116, 594, 1011), (361, 1012, 427, 57), (153, 595, 1012, 361), (595, 229, 593, 1012), (590, 1013, 592, 228), (156, 508, 1013, 590), (508, 17, 481, 1013), (570, 1014, 591, 218), (60, 364, 1014, 570), (364, 156, 590, 1014), (426, 1015, 428, 79), (218, 591, 1015, 426), (591, 228, 589, 1015), (586, 1016, 588, 227), (223, 575, 1016, 586), (575, 80, 573, 1016), (469, 1017, 587, 117), (61, 431, 1017, 469), (431, 223, 586, 1017), (325, 1018, 308, 16), (117, 587, 1018, 325), (587, 227, 585, 1018), (582, 1019, 584, 226), (120, 472, 1019, 582), (472, 64, 574, 1019), (509, 1020, 583, 157), (24, 328, 1020, 509), (328, 120, 582, 1020), (365, 1021, 431, 61), (157, 583, 1021, 365), (583, 226, 581, 1021), (578, 1022, 580, 225), (160, 512, 1022, 578), (512, 11, 475, 1022), (574, 1023, 579, 222), (64, 368, 1023, 574), (368, 160, 578, 1023), (430, 1024, 432, 80), (222, 579, 1024, 430), (579, 225, 577, 1024), (577, 1025, 576, 224), (225, 580, 1025, 577), (580, 123, 331, 1025), (581, 1026, 575, 223), (226, 584, 1026, 581), (584, 222, 430, 1026), (585, 1027, 452, 100), (227, 588, 1027, 585), (588, 221, 429, 1027), (589, 1028, 572, 220), (228, 592, 1028, 589), (592, 129, 337, 1028), (593, 1029, 571, 219), (229, 596, 1029, 593), (596, 218, 426, 1029), (597, 1030, 448, 96), (230, 600, 1030, 597), (600, 217, 425, 1030), (601, 1031, 568, 216), (231, 604, 1031, 601), (604, 130, 338, 1031), (605, 1032, 567, 215), (232, 608, 1032, 605), (608, 214, 422, 1032), (609, 1033, 455, 103), (233, 612, 1033, 609), (612, 213, 421, 1033), (613, 1034, 564, 212), (234, 616, 1034, 613), (616, 127, 335, 1034), (617, 1035, 563, 211), (235, 620, 1035, 617), (620, 210, 418, 1035), (621, 1036, 456, 104), (236, 624, 1036, 621), (624, 209, 417, 1036), (625, 1037, 560, 208), (237, 628, 1037, 625), (628, 145, 353, 1037), (629, 1038, 559, 207), (238, 632, 1038, 629), (632, 206, 414, 1038), (633, 1039, 444, 92), (239, 636, 1039, 633), (636, 205, 413, 1039), (637, 1040, 556, 204), (240, 640, 1040, 637), (640, 146, 354, 1040), (641, 1041, 555, 203), (241, 644, 1041, 641), (644, 202, 410, 1041), (645, 1042, 459, 107), (242, 648, 1042, 645), (648, 201, 409, 1042), (649, 1043, 552, 200), (243, 652, 1043, 649), (652, 139, 347, 1043), (653, 1044, 551, 199), (244, 656, 1044, 653), (656, 198, 406, 1044), (657, 1045, 460, 108), (245, 660, 1045, 657), (660, 197, 405, 1045), (661, 1046, 548, 196), (246, 664, 1046, 661), (664, 149, 357, 1046), (665, 1047, 547, 195), (247, 668, 1047, 665), (668, 194, 402, 1047), (669, 1048, 443, 91), (248, 672, 1048, 669), (672, 193, 401, 1048), (673, 1049, 544, 192), (249, 676, 1049, 673), (676, 150, 358, 1049), (677, 1050, 543, 191), (250, 680, 1050, 677), (680, 190, 398, 1050), (681, 1051, 463, 111), (251, 684, 1051, 681), (684, 189, 397, 1051), (685, 1052, 540, 188), (252, 688, 1052, 685), (688, 142, 350, 1052), (689, 1053, 539, 187), (253, 692, 1053, 689), (692, 186, 394, 1053), (693, 1054, 464, 112), (254, 696, 1054, 693), (696, 185, 393, 1054), (697, 1055, 536, 184), (255, 700, 1055, 697), (700, 153, 361, 1055), (701, 1056, 535, 183), (256, 704, 1056, 701), (704, 182, 390, 1056), (705, 1057, 436, 84), (257, 708, 1057, 705), (708, 181, 389, 1057), (709, 1058, 532, 180), (258, 712, 1058, 709), (712, 154, 362, 1058), (713, 1059, 531, 179), (259, 716, 1059, 713), (716, 178, 386, 1059), (717, 1060, 467, 115), (260, 720, 1060, 717), (720, 177, 385, 1060), (721, 1061, 528, 176), (261, 724, 1061, 721), (724, 141, 349, 1061), (725, 1062, 527, 175), (262, 728, 1062, 725), (728, 174, 382, 1062), (729, 1063, 468, 116), (263, 732, 1063, 729), (732, 173, 381, 1063), (733, 1064, 524, 172), (264, 736, 1064, 733), (736, 157, 365, 1064), (737, 1065, 523, 171), (265, 740, 1065, 737), (740, 170, 378, 1065), (741, 1066, 440, 88), (266, 744, 1066, 741), (744, 169, 377, 1066), (745, 1067, 520, 168), (267, 748, 1067, 745), (748, 158, 366, 1067), (749, 1068, 519, 167), (268, 752, 1068, 749), (752, 166, 374, 1068), (753, 1069, 471, 119), (269, 756, 1069, 753), (756, 165, 373, 1069), (757, 1070, 516, 164), (270, 760, 1070, 757), (760, 135, 343, 1070), (761, 1071, 515, 163), (271, 764, 1071, 761), (764, 162, 370, 1071), (765, 1072, 472, 120), (272, 768, 1072, 765), (768, 161, 369, 1072), (769, 1073, 512, 160), (273, 772, 1073, 769), (772, 95, 303, 1073), (773, 1074, 511, 159), (274, 776, 1074, 773), (776, 118, 326, 1074), (777, 1075, 480, 128), (275, 780, 1075, 777), (780, 117, 325, 1075), (781, 1076, 508, 156), (276, 784, 1076, 781), (784, 101, 309, 1076), (785, 1077, 507, 155), (277, 788, 1077, 785), (788, 114, 322, 1077), (789, 1078, 476, 124), (278, 792, 1078, 789), (792, 113, 321, 1078), (793, 1079, 504, 152), (279, 796, 1079, 793), (796, 102, 310, 1079), (797, 1080, 503, 151), (280, 800, 1080, 797), (800, 110, 318, 1080), (801, 1081, 483, 131), (281, 804, 1081, 801), (804, 109, 317, 1081), (805, 1082, 500, 148), (282, 808, 1082, 805), (808, 99, 307, 1082), (809, 1083, 499, 147), (283, 812, 1083, 809), (812, 106, 314, 1083), (813, 1084, 484, 132), (284, 816, 1084, 813), (816, 105, 313, 1084), (817, 1085, 496, 144), (285, 820, 1085, 817), (820, 87, 295, 1085), (821, 1086, 495, 143), (286, 824, 1086, 821), (824, 90, 298, 1086), (825, 1087, 488, 136), (287, 828, 1087, 825), (828, 89, 297, 1087), (829, 1088, 492, 140), (288, 832, 1088, 829), (832, 83, 291, 1088)])
me_plane.materials.append(mat_bmd_leather_0007)
me_plane.use_remesh_preserve_volume = False
me_plane.use_remesh_preserve_attributes = False
me_plane.use_mirror_vertex_groups = False
me_plane.update()

# ---- objects
ob_point_002 = bpy.data.objects.new('Point.002', light_point_002)
ob_point_001 = bpy.data.objects.new('Point.001', light_point_001)
ob_point = bpy.data.objects.new('Point', light_point)
ob_cube = bpy.data.objects.new('Cube', me_cube)
ob_plane = bpy.data.objects.new('Plane', me_plane)
ob_lamp = bpy.data.objects.new('Lamp', light_lamp)
ob_camera = bpy.data.objects.new('Camera', cam_camera)

# ---- transforms, parenting, visibility, modifiers, constraints
ob_point_002.location = (0.0, -2.588, 2.467)
ob_point_002.lineart.crease_threshold = 0.0
ob_point_001.location = (4.064, 0.0, 2.467)
ob_point_001.lineart.crease_threshold = 0.0
ob_point.location = (-1.232, 0.7283, 2.467)
ob_point.lineart.crease_threshold = 0.0
ob_cube.location = (0.0, 0.0, 0.0)
ob_cube.lock_rotations_4d = False
ob_cube.empty_display_type = 'ARROWS'
ob_cube.lineart.crease_threshold = 0.0
_m = ob_cube.modifiers.new('Collision', 'COLLISION')
ob_plane.location = (0.1033, -0.06554, 1.781)
ob_plane.lineart.crease_threshold = 0.0
_m = ob_plane.modifiers.new('Cloth', 'CLOTH')
_m = ob_plane.modifiers.new('Collision', 'COLLISION')
ob_lamp.location = (4.076, 1.005, 5.904)
ob_lamp.rotation_euler = (0.6503, 0.05522, 1.866)
ob_lamp.lock_rotations_4d = False
ob_lamp.empty_display_type = 'ARROWS'
ob_lamp.color = (0.0, 0.0, 0.0, 0.0)
ob_lamp.lineart.crease_threshold = 0.0
ob_camera.location = (0.3675, -0.9356, 1.505)
ob_camera.rotation_euler = (0.9483, -3.339e-07, 0.5909)
ob_camera.lock_rotations_4d = False
ob_camera.empty_display_type = 'ARROWS'
ob_camera.color = (0.0, 0.0, 0.0, 0.0)
ob_camera.display_type = 'WIRE'
ob_camera.lineart.crease_threshold = 0.0

# ---- collection membership
col_collection_1.objects.link(ob_point_002)
col_collection_1.objects.link(ob_point_001)
col_collection_1.objects.link(ob_point)
col_collection_1.objects.link(ob_cube)
col_collection_1.objects.link(ob_plane)
col_collection_1.objects.link(ob_lamp)
col_collection_1.objects.link(ob_camera)

# ---- scene / render settings (as saved in the file)
scene.camera = ob_camera
scene.frame_start = 1; scene.frame_end = 250; scene.frame_set(13)
scene.render.engine = 'CYCLES'
scene.render.resolution_percentage = 50
scene.render.dither_intensity = 0.0
scene.cycles.use_denoising = False
scene.cycles.samples = 128
scene.cycles.sampling_pattern = 'TABULATED_SOBOL'
scene.cycles.use_adaptive_sampling = False
scene.cycles.use_light_tree = False
scene.cycles.blur_glossy = 0.0
scene.cycles.sample_clamp_indirect = 0.0
scene.view_settings.view_transform = 'Standard'
bpy.context.view_layer.update()
